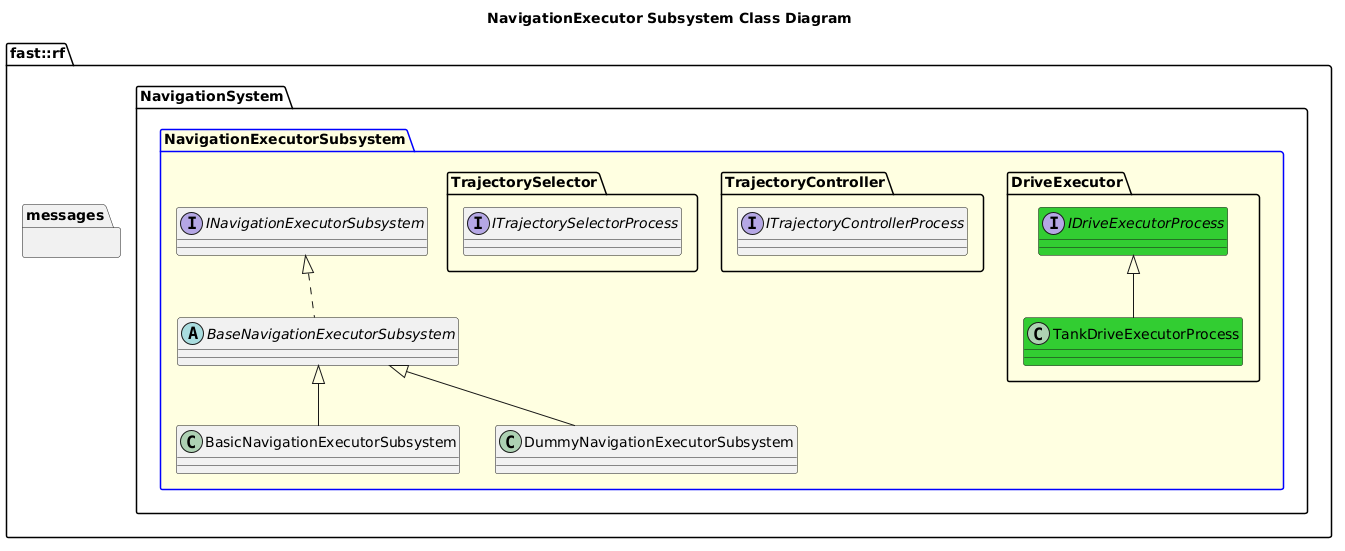

The diagram above was rendered by PlantUML. Its source (embedded in the PNG):
@startuml
title NavigationExecutor Subsystem Class Diagram
namespace fast::rf {
  namespace messages {
  }
  namespace NavigationSystem {
    package NavigationExecutorSubsystem #LightYellow;line:blue {
      interface INavigationExecutorSubsystem {

      }
      abstract BaseNavigationExecutorSubsystem {

      }
      BaseNavigationExecutorSubsystem .up.|> INavigationExecutorSubsystem
      class BasicNavigationExecutorSubsystem {
      }
      BasicNavigationExecutorSubsystem -up-|> BaseNavigationExecutorSubsystem
      class DummyNavigationExecutorSubsystem {
      }
      DummyNavigationExecutorSubsystem -up-|> BaseNavigationExecutorSubsystem
      namespace DriveExecutor {
        interface IDriveExecutorProcess #LimeGreen
        class TankDriveExecutorProcess #LimeGreen
        TankDriveExecutorProcess -up-|> IDriveExecutorProcess
      }
      namespace TrajectoryController {
        interface ITrajectoryControllerProcess
      }
      namespace TrajectorySelector {
        interface ITrajectorySelectorProcess
      }
    }
  }
}
@enduml